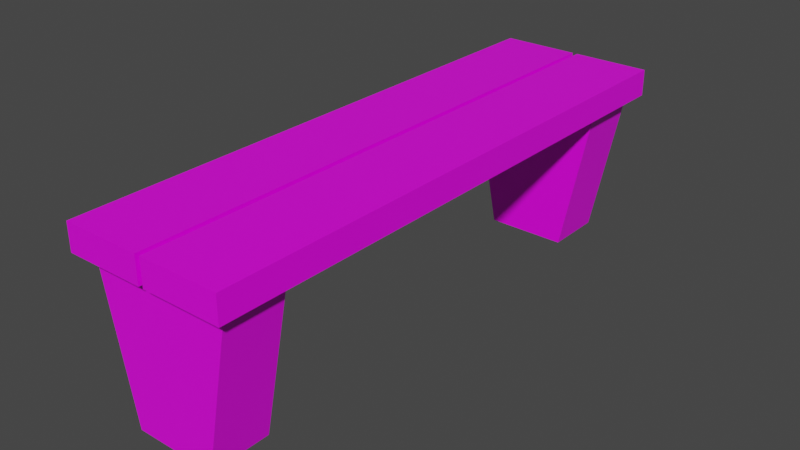 # Source: bench.blend  (saved by Blender 2.82.7; exported with 4.5.12 LTS)
import bpy
from mathutils import Matrix  # noqa: F401  (used for matrix-valued properties, if any)

bpy.ops.wm.read_factory_settings(use_empty=True)
scene = bpy.context.scene
scene.name = 'Scene'

# ---- collections
col_collection = bpy.data.collections.new('Collection'); scene.collection.children.link(col_collection)

# ---- images (referenced by path relative to the original .blend; pixels are not part of the script)
import os
ASSET_DIR = os.environ.get("B2B_ASSET_DIR", "")  # directory of the original .blend (textures are referenced by path, not embedded)
HERE = os.path.dirname(os.path.abspath(__file__))  # packed textures are extracted next to this script under _unpacked/

def load_image(name, relpath, width, height, colorspace="sRGB"):
    """Load a texture the original file referenced (path relative to the .blend, or extracted next to this script)."""
    p = next((c for c in (os.path.join(HERE, relpath), os.path.join(ASSET_DIR, relpath)) if relpath and os.path.exists(c)), "")
    if p:
        img = bpy.data.images.load(p, check_existing=True)
        img.name = name
    else:  # same state as the original file: an image datablock whose file is absent (Cycles renders it pink)
        img = bpy.data.images.new(name, width, height)
        img.source = "FILE"
        img.filepath = "//" + (relpath or name)
    img.colorspace_settings.name = colorspace
    return img
img_4x4_texture_png = load_image('4x4_texture.png', '4x4_texture.png', 1024, 1024, 'sRGB')

# ---- materials (node trees are filled in below, after node groups)
mat_base_material = bpy.data.materials.new('base_Material')
mat_base_material.alpha_threshold = 0.0
mat_base_material.use_transparent_shadow = False
mat_base_material.line_color = (0.0, 0.0, 0.0, 1.0)

# ---- material node trees
mat_base_material.use_nodes = True; mat_base_material.node_tree.nodes.clear()
_N = mat_base_material.node_tree.nodes; _L = mat_base_material.node_tree.links
n0 = _N.new('ShaderNodeOutputMaterial'); n0.name = 'Material Output'; n0.location = (300, 300)
n1 = _N.new('ShaderNodeBsdfPrincipled'); n1.name = 'Principled BSDF'; n1.location = (10, 300)
n1.distribution = 'GGX'
n1.subsurface_method = 'BURLEY'
n1.inputs[2].default_value = 0.4
n1.inputs[3].default_value = 1.45
n1.inputs[27].default_value = (0.0, 0.0, 0.0, 1.0)
n1.inputs[28].default_value = 1.0
n2 = _N.new('ShaderNodeTexImage'); n2.name = 'Image Texture'; n2.location = (-343, 208)
n2.image = img_4x4_texture_png
n2.interpolation = 'Closest'
_L.new(n1.outputs[0], n0.inputs[0])
_L.new(n2.outputs[0], n1.inputs[0])
n0.is_active_output = True

# ---- world
world_world = bpy.data.worlds.new('World'); scene.world = world_world
world_world.use_nodes = True; world_world.node_tree.nodes.clear()
_N = world_world.node_tree.nodes; _L = world_world.node_tree.links
n0 = _N.new('ShaderNodeOutputWorld'); n0.name = 'World Output'; n0.location = (300, 300)
n1 = _N.new('ShaderNodeBackground'); n1.name = 'Background'; n1.location = (10, 300)
n1.inputs[0].default_value = (0.05088, 0.05088, 0.05088, 1.0)
_L.new(n1.outputs[0], n0.inputs[0])
n0.is_active_output = True
world_world.color = (0.05088, 0.05088, 0.05088)
world_world.use_sun_shadow = False
world_world.sun_shadow_jitter_overblur = 0.0

# ---- meshes
me_cube_030 = bpy.data.meshes.new('Cube.030')
me_cube_030.from_pydata([(-0.02375, 2.065, 0.6415), (-0.02375, 2.065, 0.5451), (-0.02375, -2.043, 0.6415), (-0.02375, -2.043, 0.5451), (-0.592, 2.065, 0.6415), (-0.592, 2.065, 0.5451), (-0.592, -2.043, 0.6415), (-0.592, -2.043, 0.5451), (0.582, 2.065, 0.6415), (0.582, 2.065, 0.5451), (0.582, -2.043, 0.6415), (0.582, -2.043, 0.5451), (0.01381, 2.065, 0.6415), (0.01381, 2.065, 0.5451), (0.01381, -2.043, 0.6415), (0.01381, -2.043, 0.5451), (-0.2958, -1.949, 0.0), (-0.5361, -1.949, 0.6072), (-0.2958, -1.515, 0.0), (-0.5361, -1.515, 0.6072), (0.2958, -1.949, 0.0), (0.5361, -1.949, 0.6072), (0.2958, -1.515, 0.0), (0.5361, -1.515, 0.6072), (-0.2958, 1.515, 0.0), (-0.5361, 1.515, 0.6072), (-0.2958, 1.949, 0.0), (-0.5361, 1.949, 0.6072), (0.2958, 1.515, 0.0), (0.5361, 1.515, 0.6072), (0.2958, 1.949, 0.0), (0.5361, 1.949, 0.6072)], [], [(0, 4, 6, 2), (3, 2, 6, 7), (7, 6, 4, 5), (5, 1, 3, 7), (1, 0, 2, 3), (5, 4, 0, 1), (8, 12, 14, 10), (11, 10, 14, 15), (15, 14, 12, 13), (13, 9, 11, 15), (9, 8, 10, 11), (13, 12, 8, 9), (16, 17, 19, 18), (18, 19, 23, 22), (22, 23, 21, 20), (20, 21, 17, 16), (18, 22, 20, 16), (23, 19, 17, 21), (24, 25, 27, 26), (26, 27, 31, 30), (30, 31, 29, 28), (28, 29, 25, 24), (26, 30, 28, 24), (31, 27, 25, 29)])
_uv = me_cube_030.uv_layers.new(name='UVMap')
_uv.uv.foreach_set('vector', [0.3605, 0.6519, 0.3605, 0.6519, 0.3605, 0.6519, 0.3605, 0.6519, 0.3605, 0.6519, 0.3605, 0.6519, 0.3605, 0.6519, 0.3605, 0.6519, 0.3605, 0.6519, 0.3605, 0.6519, 0.3605, 0.6519, 0.3605, 0.6519, 0.3605, 0.6519, 0.3605, 0.6519, 0.3605, 0.6519, 0.3605, 0.6519, 0.3605, 0.6519, 0.3605, 0.6519, 0.3605, 0.6519, 0.3605, 0.6519, 0.3605, 0.6519, 0.3605, 0.6519, 0.3605, 0.6519, 0.3605, 0.6519, 0.3605, 0.6519, 0.3605, 0.6519, 0.3605, 0.6519, 0.3605, 0.6519, 0.3605, 0.6519, 0.3605, 0.6519, 0.3605, 0.6519, 0.3605, 0.6519, 0.3605, 0.6519, 0.3605, 0.6519, 0.3605, 0.6519, 0.3605, 0.6519, 0.3605, 0.6519, 0.3605, 0.6519, 0.3605, 0.6519, 0.3605, 0.6519, 0.3605, 0.6519, 0.3605, 0.6519, 0.3605, 0.6519, 0.3605, 0.6519, 0.3605, 0.6519, 0.3605, 0.6519, 0.3605, 0.6519, 0.3605, 0.6519, 0.3884, 0.8596, 0.3884, 0.8596, 0.3884, 0.8596, 0.3884, 0.8596, 0.3884, 0.8596, 0.3884, 0.8596, 0.3884, 0.8596, 0.3884, 0.8596, 0.3884, 0.8596, 0.3884, 0.8596, 0.3884, 0.8596, 0.3884, 0.8596, 0.3884, 0.8596, 0.3884, 0.8596, 0.3884, 0.8596, 0.3884, 0.8596, 0.3884, 0.8596, 0.3884, 0.8596, 0.3884, 0.8596, 0.3884, 0.8596, 0.3884, 0.8596, 0.3884, 0.8596, 0.3884, 0.8596, 0.3884, 0.8596, 0.3884, 0.8596, 0.3884, 0.8596, 0.3884, 0.8596, 0.3884, 0.8596, 0.3884, 0.8596, 0.3884, 0.8596, 0.3884, 0.8596, 0.3884, 0.8596, 0.3884, 0.8596, 0.3884, 0.8596, 0.3884, 0.8596, 0.3884, 0.8596, 0.3884, 0.8596, 0.3884, 0.8596, 0.3884, 0.8596, 0.3884, 0.8596, 0.3884, 0.8596, 0.3884, 0.8596, 0.3884, 0.8596, 0.3884, 0.8596, 0.3884, 0.8596, 0.3884, 0.8596, 0.3884, 0.8596, 0.3884, 0.8596])
me_cube_030.materials.append(mat_base_material)
me_cube_030.use_remesh_preserve_volume = False
me_cube_030.use_remesh_preserve_attributes = False
me_cube_030.use_mirror_vertex_groups = False
me_cube_030.update()

# ---- objects
ob_bench = bpy.data.objects.new('bench', me_cube_030)

# ---- transforms, parenting, visibility, modifiers, constraints
ob_bench.location = (0.0, 0.0, 0.0)
ob_bench.scale = (0.5, 0.5, 1.0)
ob_bench.lock_rotations_4d = False
ob_bench.empty_display_type = 'ARROWS'
ob_bench.lineart.crease_threshold = 0.0

# ---- collection membership
col_collection.objects.link(ob_bench)

# ---- scene / render settings (as saved in the file)
scene.frame_start = 1; scene.frame_end = 250; scene.frame_set(1)
scene.render.engine = 'BLENDER_EEVEE_NEXT'
scene.cycles.use_denoising = False
scene.cycles.samples = 128
scene.cycles.sampling_pattern = 'TABULATED_SOBOL'
scene.cycles.use_adaptive_sampling = False
scene.cycles.use_light_tree = False
scene.view_settings.view_transform = 'Filmic'
bpy.context.view_layer.update()

# ---- added for rendering (the .blend has no active camera and no usable light): camera, sun
cam_auto = bpy.data.cameras.new('AutoCamera')
cam_auto.lens = 50.0
cam_auto.sensor_width = 36.0
cam_auto.clip_end = 1000.0
ob_auto_camera = bpy.data.objects.new('AutoCamera', cam_auto)
scene.collection.objects.link(ob_auto_camera)
ob_auto_camera.location = (2.06113, -2.47083, 1.97163)
ob_auto_camera.rotation_euler = (1.09748, -7.21219e-08, 0.694738)
scene.camera = ob_auto_camera
light_auto_sun = bpy.data.lights.new('AutoSun', 'SUN')
light_auto_sun.energy = 3.0
light_auto_sun.angle = 0.0523599
ob_auto_sun = bpy.data.objects.new('AutoSun', light_auto_sun)
scene.collection.objects.link(ob_auto_sun)
ob_auto_sun.rotation_euler = (0.872665, 0.174533, 0.523599)
bpy.context.view_layer.update()
